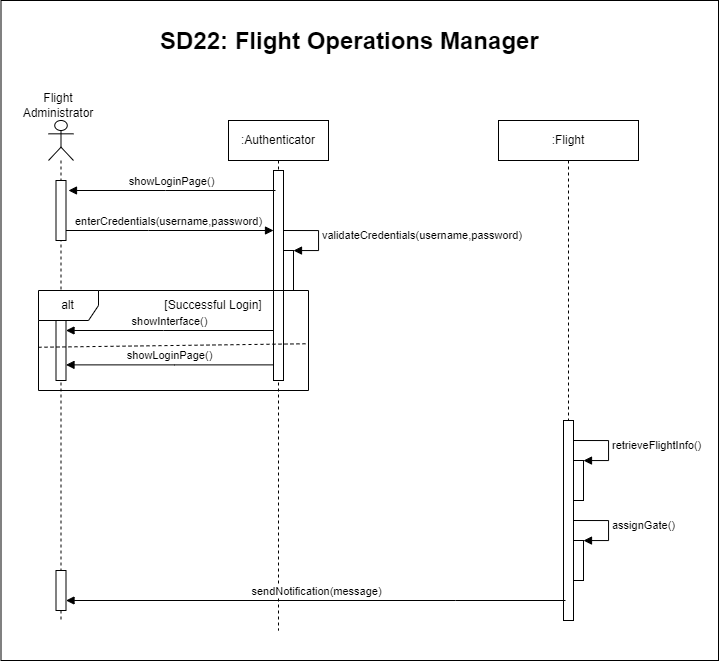

The diagram above was exported from draw.io. Its source (the exported page's mxGraphModel, read from the mxfile embedded in the PNG):
<mxGraphModel dx="1311" dy="1755" grid="1" gridSize="10" guides="1" tooltips="1" connect="1" arrows="1" fold="1" page="1" pageScale="1" pageWidth="850" pageHeight="1100" math="0" shadow="0">
  <root>
    <mxCell id="0" />
    <mxCell id="1" parent="0" />
    <mxCell id="9v8-w4MlcBXZ6oJDvjX5-28" value="" style="rounded=0;whiteSpace=wrap;html=1;" vertex="1" parent="1">
      <mxGeometry x="42.5" y="-70" width="717.5" height="660" as="geometry" />
    </mxCell>
    <mxCell id="9v8-w4MlcBXZ6oJDvjX5-2" value=":Authenticator" style="shape=umlLifeline;perimeter=lifelinePerimeter;whiteSpace=wrap;html=1;container=0;dropTarget=0;collapsible=0;recursiveResize=0;outlineConnect=0;portConstraint=eastwest;newEdgeStyle={&quot;edgeStyle&quot;:&quot;elbowEdgeStyle&quot;,&quot;elbow&quot;:&quot;vertical&quot;,&quot;curved&quot;:0,&quot;rounded&quot;:0};" vertex="1" parent="1">
      <mxGeometry x="270" y="50" width="100" height="510" as="geometry" />
    </mxCell>
    <mxCell id="9v8-w4MlcBXZ6oJDvjX5-3" value="" style="html=1;points=[];perimeter=orthogonalPerimeter;outlineConnect=0;targetShapes=umlLifeline;portConstraint=eastwest;newEdgeStyle={&quot;edgeStyle&quot;:&quot;elbowEdgeStyle&quot;,&quot;elbow&quot;:&quot;vertical&quot;,&quot;curved&quot;:0,&quot;rounded&quot;:0};" vertex="1" parent="9v8-w4MlcBXZ6oJDvjX5-2">
      <mxGeometry x="45" y="50" width="10" height="210" as="geometry" />
    </mxCell>
    <mxCell id="9v8-w4MlcBXZ6oJDvjX5-4" value="&lt;span style=&quot;color: rgba(0, 0, 0, 0); font-family: monospace; font-size: 0px; text-align: start;&quot;&gt;%3CmxGraphModel%3E%3Croot%3E%3CmxCell%20id%3D%220%22%2F%3E%3CmxCell%20id%3D%221%22%20parent%3D%220%22%2F%3E%3CmxCell%20id%3D%222%22%20value%3D%22%22%20style%3D%22html%3D1%3Bpoints%3D%5B%5B0%2C0%2C0%2C0%2C5%5D%2C%5B0%2C1%2C0%2C0%2C-5%5D%2C%5B1%2C0%2C0%2C0%2C5%5D%2C%5B1%2C1%2C0%2C0%2C-5%5D%5D%3Bperimeter%3DorthogonalPerimeter%3BoutlineConnect%3D0%3BtargetShapes%3DumlLifeline%3BportConstraint%3Deastwest%3BnewEdgeStyle%3D%7B%26quot%3Bcurved%26quot%3B%3A0%2C%26quot%3Brounded%26quot%3B%3A0%7D%3B%22%20vertex%3D%221%22%20parent%3D%221%22%3E%3CmxGeometry%20x%3D%22315%22%20y%3D%22150%22%20width%3D%2210%22%20height%3D%2240%22%20as%3D%22geometry%22%2F%3E%3C%2FmxCell%3E%3CmxCell%20id%3D%223%22%20value%3D%22validateCredentials(username%2Cpassword)%22%20style%3D%22html%3D1%3Balign%3Dleft%3BspacingLeft%3D2%3BendArrow%3Dblock%3Brounded%3D0%3BedgeStyle%3DorthogonalEdgeStyle%3Bcurved%3D0%3Brounded%3D0%3B%22%20edge%3D%221%22%20target%3D%222%22%20parent%3D%221%22%3E%3CmxGeometry%20relative%3D%221%22%20as%3D%22geometry%22%3E%3CmxPoint%20x%3D%22315%22%20y%3D%22130%22%20as%3D%22sourcePoint%22%2F%3E%3CArray%20as%3D%22points%22%3E%3CmxPoint%20x%3D%22350%22%20y%3D%22130%22%2F%3E%3CmxPoint%20x%3D%22350%22%20y%3D%22150%22%2F%3E%3C%2FArray%3E%3CmxPoint%20x%3D%22325%22%20y%3D%22140%22%20as%3D%22targetPoint%22%2F%3E%3C%2FmxGeometry%3E%3C%2FmxCell%3E%3C%2Froot%3E%3C%2FmxGraphModel%3E&lt;/span&gt;" style="html=1;points=[[0,0,0,0,5],[0,1,0,0,-5],[1,0,0,0,5],[1,1,0,0,-5]];perimeter=orthogonalPerimeter;outlineConnect=0;targetShapes=umlLifeline;portConstraint=eastwest;newEdgeStyle={&quot;curved&quot;:0,&quot;rounded&quot;:0};" vertex="1" parent="9v8-w4MlcBXZ6oJDvjX5-2">
      <mxGeometry x="55" y="130" width="10" height="40" as="geometry" />
    </mxCell>
    <mxCell id="9v8-w4MlcBXZ6oJDvjX5-5" value="validateCredentials(username,password)" style="html=1;align=left;spacingLeft=2;endArrow=block;rounded=0;edgeStyle=orthogonalEdgeStyle;curved=0;rounded=0;" edge="1" parent="9v8-w4MlcBXZ6oJDvjX5-2" target="9v8-w4MlcBXZ6oJDvjX5-4">
      <mxGeometry relative="1" as="geometry">
        <mxPoint x="55" y="110" as="sourcePoint" />
        <Array as="points">
          <mxPoint x="90" y="110" />
          <mxPoint x="90" y="130" />
        </Array>
        <mxPoint x="65" y="120" as="targetPoint" />
      </mxGeometry>
    </mxCell>
    <mxCell id="9v8-w4MlcBXZ6oJDvjX5-6" value="enterCredentials(username,password)" style="html=1;verticalAlign=bottom;endArrow=block;edgeStyle=elbowEdgeStyle;elbow=horizontal;curved=0;rounded=0;" edge="1" parent="1">
      <mxGeometry relative="1" as="geometry">
        <mxPoint x="105" y="160" as="sourcePoint" />
        <Array as="points">
          <mxPoint x="190" y="160" />
        </Array>
        <mxPoint as="offset" />
        <mxPoint x="315" y="160" as="targetPoint" />
      </mxGeometry>
    </mxCell>
    <mxCell id="9v8-w4MlcBXZ6oJDvjX5-7" value="showInterface()" style="html=1;verticalAlign=bottom;endArrow=block;edgeStyle=elbowEdgeStyle;elbow=vertical;curved=0;rounded=0;" edge="1" parent="1" target="9v8-w4MlcBXZ6oJDvjX5-10">
      <mxGeometry relative="1" as="geometry">
        <mxPoint x="315" y="260" as="sourcePoint" />
        <Array as="points">
          <mxPoint x="205" y="260" />
        </Array>
        <mxPoint x="110" y="260" as="targetPoint" />
        <mxPoint as="offset" />
      </mxGeometry>
    </mxCell>
    <mxCell id="9v8-w4MlcBXZ6oJDvjX5-8" value="" style="shape=umlLifeline;perimeter=lifelinePerimeter;whiteSpace=wrap;html=1;container=1;dropTarget=0;collapsible=0;recursiveResize=0;outlineConnect=0;portConstraint=eastwest;newEdgeStyle={&quot;curved&quot;:0,&quot;rounded&quot;:0};participant=umlActor;" vertex="1" parent="1">
      <mxGeometry x="90" y="50" width="25" height="500" as="geometry" />
    </mxCell>
    <mxCell id="9v8-w4MlcBXZ6oJDvjX5-9" value="" style="html=1;points=[[0,0,0,0,5],[0,1,0,0,-5],[1,0,0,0,5],[1,1,0,0,-5]];perimeter=orthogonalPerimeter;outlineConnect=0;targetShapes=umlLifeline;portConstraint=eastwest;newEdgeStyle={&quot;curved&quot;:0,&quot;rounded&quot;:0};" vertex="1" parent="9v8-w4MlcBXZ6oJDvjX5-8">
      <mxGeometry x="7.5" y="60" width="10" height="60" as="geometry" />
    </mxCell>
    <mxCell id="9v8-w4MlcBXZ6oJDvjX5-10" value="" style="html=1;points=[[0,0,0,0,5],[0,1,0,0,-5],[1,0,0,0,5],[1,1,0,0,-5]];perimeter=orthogonalPerimeter;outlineConnect=0;targetShapes=umlLifeline;portConstraint=eastwest;newEdgeStyle={&quot;curved&quot;:0,&quot;rounded&quot;:0};" vertex="1" parent="9v8-w4MlcBXZ6oJDvjX5-8">
      <mxGeometry x="7.5" y="200" width="10" height="60" as="geometry" />
    </mxCell>
    <mxCell id="9v8-w4MlcBXZ6oJDvjX5-11" value="" style="html=1;points=[[0,0,0,0,5],[0,1,0,0,-5],[1,0,0,0,5],[1,1,0,0,-5]];perimeter=orthogonalPerimeter;outlineConnect=0;targetShapes=umlLifeline;portConstraint=eastwest;newEdgeStyle={&quot;curved&quot;:0,&quot;rounded&quot;:0};" vertex="1" parent="9v8-w4MlcBXZ6oJDvjX5-8">
      <mxGeometry x="7.5" y="450" width="10" height="40" as="geometry" />
    </mxCell>
    <mxCell id="9v8-w4MlcBXZ6oJDvjX5-12" value="Flight Administrator" style="text;strokeColor=none;align=center;fillColor=none;html=1;verticalAlign=middle;whiteSpace=wrap;rounded=0;" vertex="1" parent="1">
      <mxGeometry x="60" y="20" width="80" height="30" as="geometry" />
    </mxCell>
    <mxCell id="9v8-w4MlcBXZ6oJDvjX5-13" value="&lt;h1 style=&quot;margin-top: 0px;&quot;&gt;SD22: Flight Operations Manager&lt;/h1&gt;" style="text;html=1;whiteSpace=wrap;overflow=hidden;rounded=0;" vertex="1" parent="1">
      <mxGeometry x="200" y="-50" width="490" height="40" as="geometry" />
    </mxCell>
    <mxCell id="9v8-w4MlcBXZ6oJDvjX5-14" value=":Flight" style="shape=umlLifeline;perimeter=lifelinePerimeter;whiteSpace=wrap;html=1;container=0;dropTarget=0;collapsible=0;recursiveResize=0;outlineConnect=0;portConstraint=eastwest;newEdgeStyle={&quot;edgeStyle&quot;:&quot;elbowEdgeStyle&quot;,&quot;elbow&quot;:&quot;vertical&quot;,&quot;curved&quot;:0,&quot;rounded&quot;:0};" vertex="1" parent="1">
      <mxGeometry x="540" y="50" width="140" height="500" as="geometry" />
    </mxCell>
    <mxCell id="9v8-w4MlcBXZ6oJDvjX5-15" value="" style="html=1;points=[];perimeter=orthogonalPerimeter;outlineConnect=0;targetShapes=umlLifeline;portConstraint=eastwest;newEdgeStyle={&quot;edgeStyle&quot;:&quot;elbowEdgeStyle&quot;,&quot;elbow&quot;:&quot;vertical&quot;,&quot;curved&quot;:0,&quot;rounded&quot;:0};" vertex="1" parent="9v8-w4MlcBXZ6oJDvjX5-14">
      <mxGeometry x="65" y="300" width="10" height="200" as="geometry" />
    </mxCell>
    <mxCell id="9v8-w4MlcBXZ6oJDvjX5-16" value="&lt;span style=&quot;color: rgba(0, 0, 0, 0); font-family: monospace; font-size: 0px; text-align: start;&quot;&gt;%3CmxGraphModel%3E%3Croot%3E%3CmxCell%20id%3D%220%22%2F%3E%3CmxCell%20id%3D%221%22%20parent%3D%220%22%2F%3E%3CmxCell%20id%3D%222%22%20value%3D%22%22%20style%3D%22html%3D1%3Bpoints%3D%5B%5B0%2C0%2C0%2C0%2C5%5D%2C%5B0%2C1%2C0%2C0%2C-5%5D%2C%5B1%2C0%2C0%2C0%2C5%5D%2C%5B1%2C1%2C0%2C0%2C-5%5D%5D%3Bperimeter%3DorthogonalPerimeter%3BoutlineConnect%3D0%3BtargetShapes%3DumlLifeline%3BportConstraint%3Deastwest%3BnewEdgeStyle%3D%7B%26quot%3Bcurved%26quot%3B%3A0%2C%26quot%3Brounded%26quot%3B%3A0%7D%3B%22%20vertex%3D%221%22%20parent%3D%221%22%3E%3CmxGeometry%20x%3D%22315%22%20y%3D%22150%22%20width%3D%2210%22%20height%3D%2240%22%20as%3D%22geometry%22%2F%3E%3C%2FmxCell%3E%3CmxCell%20id%3D%223%22%20value%3D%22validateCredentials(username%2Cpassword)%22%20style%3D%22html%3D1%3Balign%3Dleft%3BspacingLeft%3D2%3BendArrow%3Dblock%3Brounded%3D0%3BedgeStyle%3DorthogonalEdgeStyle%3Bcurved%3D0%3Brounded%3D0%3B%22%20edge%3D%221%22%20target%3D%222%22%20parent%3D%221%22%3E%3CmxGeometry%20relative%3D%221%22%20as%3D%22geometry%22%3E%3CmxPoint%20x%3D%22315%22%20y%3D%22130%22%20as%3D%22sourcePoint%22%2F%3E%3CArray%20as%3D%22points%22%3E%3CmxPoint%20x%3D%22350%22%20y%3D%22130%22%2F%3E%3CmxPoint%20x%3D%22350%22%20y%3D%22150%22%2F%3E%3C%2FArray%3E%3CmxPoint%20x%3D%22325%22%20y%3D%22140%22%20as%3D%22targetPoint%22%2F%3E%3C%2FmxGeometry%3E%3C%2FmxCell%3E%3C%2Froot%3E%3C%2FmxGraphModel%3E&lt;/span&gt;" style="html=1;points=[[0,0,0,0,5],[0,1,0,0,-5],[1,0,0,0,5],[1,1,0,0,-5]];perimeter=orthogonalPerimeter;outlineConnect=0;targetShapes=umlLifeline;portConstraint=eastwest;newEdgeStyle={&quot;curved&quot;:0,&quot;rounded&quot;:0};" vertex="1" parent="9v8-w4MlcBXZ6oJDvjX5-14">
      <mxGeometry x="75" y="340" width="10" height="40" as="geometry" />
    </mxCell>
    <mxCell id="9v8-w4MlcBXZ6oJDvjX5-17" value="retrieveFlightInfo()" style="html=1;align=left;spacingLeft=2;endArrow=block;rounded=0;edgeStyle=orthogonalEdgeStyle;curved=0;rounded=0;" edge="1" parent="9v8-w4MlcBXZ6oJDvjX5-14" target="9v8-w4MlcBXZ6oJDvjX5-16">
      <mxGeometry relative="1" as="geometry">
        <mxPoint x="75" y="320" as="sourcePoint" />
        <Array as="points">
          <mxPoint x="110" y="320" />
          <mxPoint x="110" y="340" />
        </Array>
        <mxPoint x="85" y="330" as="targetPoint" />
      </mxGeometry>
    </mxCell>
    <mxCell id="9v8-w4MlcBXZ6oJDvjX5-25" value="&lt;span style=&quot;color: rgba(0, 0, 0, 0); font-family: monospace; font-size: 0px; text-align: start;&quot;&gt;%3CmxGraphModel%3E%3Croot%3E%3CmxCell%20id%3D%220%22%2F%3E%3CmxCell%20id%3D%221%22%20parent%3D%220%22%2F%3E%3CmxCell%20id%3D%222%22%20value%3D%22%22%20style%3D%22html%3D1%3Bpoints%3D%5B%5B0%2C0%2C0%2C0%2C5%5D%2C%5B0%2C1%2C0%2C0%2C-5%5D%2C%5B1%2C0%2C0%2C0%2C5%5D%2C%5B1%2C1%2C0%2C0%2C-5%5D%5D%3Bperimeter%3DorthogonalPerimeter%3BoutlineConnect%3D0%3BtargetShapes%3DumlLifeline%3BportConstraint%3Deastwest%3BnewEdgeStyle%3D%7B%26quot%3Bcurved%26quot%3B%3A0%2C%26quot%3Brounded%26quot%3B%3A0%7D%3B%22%20vertex%3D%221%22%20parent%3D%221%22%3E%3CmxGeometry%20x%3D%22315%22%20y%3D%22150%22%20width%3D%2210%22%20height%3D%2240%22%20as%3D%22geometry%22%2F%3E%3C%2FmxCell%3E%3CmxCell%20id%3D%223%22%20value%3D%22validateCredentials(username%2Cpassword)%22%20style%3D%22html%3D1%3Balign%3Dleft%3BspacingLeft%3D2%3BendArrow%3Dblock%3Brounded%3D0%3BedgeStyle%3DorthogonalEdgeStyle%3Bcurved%3D0%3Brounded%3D0%3B%22%20edge%3D%221%22%20target%3D%222%22%20parent%3D%221%22%3E%3CmxGeometry%20relative%3D%221%22%20as%3D%22geometry%22%3E%3CmxPoint%20x%3D%22315%22%20y%3D%22130%22%20as%3D%22sourcePoint%22%2F%3E%3CArray%20as%3D%22points%22%3E%3CmxPoint%20x%3D%22350%22%20y%3D%22130%22%2F%3E%3CmxPoint%20x%3D%22350%22%20y%3D%22150%22%2F%3E%3C%2FArray%3E%3CmxPoint%20x%3D%22325%22%20y%3D%22140%22%20as%3D%22targetPoint%22%2F%3E%3C%2FmxGeometry%3E%3C%2FmxCell%3E%3C%2Froot%3E%3C%2FmxGraphModel%3E&lt;/span&gt;" style="html=1;points=[[0,0,0,0,5],[0,1,0,0,-5],[1,0,0,0,5],[1,1,0,0,-5]];perimeter=orthogonalPerimeter;outlineConnect=0;targetShapes=umlLifeline;portConstraint=eastwest;newEdgeStyle={&quot;curved&quot;:0,&quot;rounded&quot;:0};" vertex="1" parent="9v8-w4MlcBXZ6oJDvjX5-14">
      <mxGeometry x="75" y="420" width="10" height="40" as="geometry" />
    </mxCell>
    <mxCell id="9v8-w4MlcBXZ6oJDvjX5-26" value="assignGate()" style="html=1;align=left;spacingLeft=2;endArrow=block;rounded=0;edgeStyle=orthogonalEdgeStyle;curved=0;rounded=0;" edge="1" parent="9v8-w4MlcBXZ6oJDvjX5-14" target="9v8-w4MlcBXZ6oJDvjX5-25">
      <mxGeometry relative="1" as="geometry">
        <mxPoint x="75" y="400" as="sourcePoint" />
        <Array as="points">
          <mxPoint x="110" y="400" />
          <mxPoint x="110" y="420" />
        </Array>
        <mxPoint x="85" y="410" as="targetPoint" />
      </mxGeometry>
    </mxCell>
    <mxCell id="9v8-w4MlcBXZ6oJDvjX5-18" value="alt" style="shape=umlFrame;whiteSpace=wrap;html=1;pointerEvents=0;" vertex="1" parent="1">
      <mxGeometry x="80" y="220" width="270" height="100" as="geometry" />
    </mxCell>
    <mxCell id="9v8-w4MlcBXZ6oJDvjX5-19" value="showLoginPage()" style="html=1;verticalAlign=bottom;endArrow=block;edgeStyle=elbowEdgeStyle;elbow=horizontal;curved=0;rounded=0;" edge="1" parent="1">
      <mxGeometry relative="1" as="geometry">
        <mxPoint x="315" y="294.3800000000001" as="sourcePoint" />
        <Array as="points">
          <mxPoint x="216" y="294.38" />
        </Array>
        <mxPoint x="107.5" y="294.3800000000001" as="targetPoint" />
        <mxPoint as="offset" />
      </mxGeometry>
    </mxCell>
    <mxCell id="9v8-w4MlcBXZ6oJDvjX5-20" value="" style="endArrow=none;dashed=1;html=1;rounded=0;exitX=0;exitY=0.577;exitDx=0;exitDy=0;exitPerimeter=0;entryX=1;entryY=0.545;entryDx=0;entryDy=0;entryPerimeter=0;" edge="1" parent="1">
      <mxGeometry width="50" height="50" relative="1" as="geometry">
        <mxPoint x="80" y="276.76" as="sourcePoint" />
        <mxPoint x="350" y="273.24" as="targetPoint" />
      </mxGeometry>
    </mxCell>
    <mxCell id="9v8-w4MlcBXZ6oJDvjX5-21" value="showLoginPage()" style="html=1;verticalAlign=bottom;endArrow=block;edgeStyle=elbowEdgeStyle;elbow=horizontal;curved=0;rounded=0;" edge="1" parent="1">
      <mxGeometry relative="1" as="geometry">
        <mxPoint x="317" y="120" as="sourcePoint" />
        <Array as="points">
          <mxPoint x="207" y="120" />
        </Array>
        <mxPoint x="110" y="120" as="targetPoint" />
        <mxPoint as="offset" />
      </mxGeometry>
    </mxCell>
    <mxCell id="9v8-w4MlcBXZ6oJDvjX5-22" value="[Successful Login]" style="text;html=1;align=center;verticalAlign=middle;whiteSpace=wrap;rounded=0;" vertex="1" parent="1">
      <mxGeometry x="200" y="220" width="110" height="30" as="geometry" />
    </mxCell>
    <mxCell id="9v8-w4MlcBXZ6oJDvjX5-27" value="sendNotification(message)" style="html=1;verticalAlign=bottom;endArrow=block;edgeStyle=elbowEdgeStyle;elbow=horizontal;curved=0;rounded=0;" edge="1" parent="1" target="9v8-w4MlcBXZ6oJDvjX5-11">
      <mxGeometry relative="1" as="geometry">
        <mxPoint x="607" y="530" as="sourcePoint" />
        <Array as="points">
          <mxPoint x="497" y="530" />
        </Array>
        <mxPoint x="400" y="530" as="targetPoint" />
        <mxPoint as="offset" />
      </mxGeometry>
    </mxCell>
  </root>
</mxGraphModel>